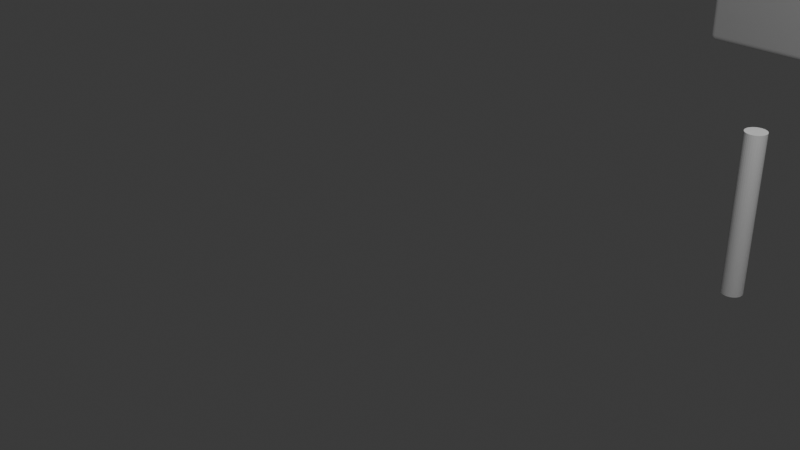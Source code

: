 # Source: untitled6.blend  (saved by Blender 4.1.23; exported with 4.5.12 LTS)
import bpy
from mathutils import Matrix  # noqa: F401  (used for matrix-valued properties, if any)

bpy.ops.wm.read_factory_settings(use_empty=True)
scene = bpy.context.scene
scene.name = 'Scene'

# ---- collections
col_collection = bpy.data.collections.new('Collection'); scene.collection.children.link(col_collection)

# ---- world
world_world = bpy.data.worlds.new('World'); scene.world = world_world
world_world.use_nodes = True; world_world.node_tree.nodes.clear()
_N = world_world.node_tree.nodes; _L = world_world.node_tree.links
n0 = _N.new('ShaderNodeOutputWorld'); n0.name = 'World Output'; n0.location = (300, 300)
n1 = _N.new('ShaderNodeBackground'); n1.name = 'Background'; n1.location = (10, 300)
n1.inputs[0].default_value = (0.05088, 0.05088, 0.05088, 1.0)
_L.new(n1.outputs[0], n0.inputs[0])
n0.is_active_output = True
world_world.color = (0.05088, 0.05088, 0.05088)
world_world.use_sun_shadow = False
world_world.sun_shadow_jitter_overblur = 0.0

# ---- cameras
cam_camera = bpy.data.cameras.new('Camera')
cam_camera.clip_end = 100.0
cam_camera.ortho_scale = 7.314

# ---- lights
light_light = bpy.data.lights.new('Light', 'POINT')
light_light.transmission_factor = 0.0
light_light.energy = 1000.0
light_light.shadow_soft_size = 0.1
light_light.shadow_maximum_resolution = 0.006
light_light.use_absolute_resolution = True

# ---- meshes
me_cylinder = bpy.data.meshes.new('Cylinder')
me_cylinder.from_pydata([(0.0, 0.13, -1.0), (0.0, 0.13, 1.0), (0.02536, 0.1275, -1.0), (0.02536, 0.1275, 1.0), (0.04975, 0.1201, -1.0), (0.04975, 0.1201, 1.0), (0.07222, 0.1081, -1.0), (0.07222, 0.1081, 1.0), (0.09192, 0.09192, -1.0), (0.09192, 0.09192, 1.0), (0.1081, 0.07222, -1.0), (0.1081, 0.07222, 1.0), (0.1201, 0.04975, -1.0), (0.1201, 0.04975, 1.0), (0.1275, 0.02536, -1.0), (0.1275, 0.02536, 1.0), (0.13, 0.0, -1.0), (0.13, 0.0, 1.0), (0.1275, -0.02536, -1.0), (0.1275, -0.02536, 1.0), (0.1201, -0.04975, -1.0), (0.1201, -0.04975, 1.0), (0.1081, -0.07222, -1.0), (0.1081, -0.07222, 1.0), (0.09192, -0.09192, -1.0), (0.09192, -0.09192, 1.0), (0.07222, -0.1081, -1.0), (0.07222, -0.1081, 1.0), (0.04975, -0.1201, -1.0), (0.04975, -0.1201, 1.0), (0.02536, -0.1275, -1.0), (0.02536, -0.1275, 1.0), (0.0, -0.13, -1.0), (0.0, -0.13, 1.0), (-0.02536, -0.1275, -1.0), (-0.02536, -0.1275, 1.0), (-0.04975, -0.1201, -1.0), (-0.04975, -0.1201, 1.0), (-0.07222, -0.1081, -1.0), (-0.07222, -0.1081, 1.0), (-0.09192, -0.09192, -1.0), (-0.09192, -0.09192, 1.0), (-0.1081, -0.07222, -1.0), (-0.1081, -0.07222, 1.0), (-0.1201, -0.04975, -1.0), (-0.1201, -0.04975, 1.0), (-0.1275, -0.02536, -1.0), (-0.1275, -0.02536, 1.0), (-0.13, 0.0, -1.0), (-0.13, 0.0, 1.0), (-0.1275, 0.02536, -1.0), (-0.1275, 0.02536, 1.0), (-0.1201, 0.04975, -1.0), (-0.1201, 0.04975, 1.0), (-0.1081, 0.07222, -1.0), (-0.1081, 0.07222, 1.0), (-0.09192, 0.09192, -1.0), (-0.09192, 0.09192, 1.0), (-0.07222, 0.1081, -1.0), (-0.07222, 0.1081, 1.0), (-0.04975, 0.1201, -1.0), (-0.04975, 0.1201, 1.0), (-0.02536, 0.1275, -1.0), (-0.02536, 0.1275, 1.0), (0.0, 0.13, -0.8339), (0.02536, 0.1275, -0.8339), (0.04975, 0.1201, -0.8339), (0.07222, 0.1081, -0.8339), (0.09192, 0.09192, -0.8339), (0.1081, 0.07222, -0.8339), (0.1201, 0.04975, -0.8339), (0.1275, 0.02536, -0.8339), (0.13, 0.0, -0.8339), (0.1275, -0.02536, -0.8339), (0.1201, -0.04975, -0.8339), (0.1081, -0.07222, -0.8339), (0.09192, -0.09192, -0.8339), (0.07222, -0.1081, -0.8339), (0.04975, -0.1201, -0.8339), (0.02536, -0.1275, -0.8339), (0.0, -0.13, -0.8339), (-0.02536, -0.1275, -0.8339), (-0.04975, -0.1201, -0.8339), (-0.07222, -0.1081, -0.8339), (-0.09192, -0.09192, -0.8339), (-0.1081, -0.07222, -0.8339), (-0.1201, -0.04975, -0.8339), (-0.1275, -0.02536, -0.8339), (-0.13, 0.0, -0.8339), (-0.1275, 0.02536, -0.8339), (-0.1201, 0.04975, -0.8339), (-0.1081, 0.07222, -0.8339), (-0.09192, 0.09192, -0.8339), (-0.07222, 0.1081, -0.8339), (-0.04975, 0.1201, -0.8339), (-0.02536, 0.1275, -0.8339), (0.0, 0.13, 0.7574), (0.02536, 0.1275, 0.7574), (0.04975, 0.1201, 0.7574), (0.07222, 0.1081, 0.7574), (0.09192, 0.09192, 0.7574), (0.1081, 0.07222, 0.7574), (0.1201, 0.04975, 0.7574), (0.1275, 0.02536, 0.7574), (0.13, 0.0, 0.7574), (0.1275, -0.02536, 0.7574), (0.1201, -0.04975, 0.7574), (0.1081, -0.07222, 0.7574), (0.09192, -0.09192, 0.7574), (0.07222, -0.1081, 0.7574), (0.04975, -0.1201, 0.7574), (0.02536, -0.1275, 0.7574), (0.0, -0.13, 0.7574), (-0.02536, -0.1275, 0.7574), (-0.04975, -0.1201, 0.7574), (-0.07222, -0.1081, 0.7574), (-0.09192, -0.09192, 0.7574), (-0.1081, -0.07222, 0.7574), (-0.1201, -0.04975, 0.7574), (-0.1275, -0.02536, 0.7574), (-0.13, 0.0, 0.7574), (-0.1275, 0.02536, 0.7574), (-0.1201, 0.04975, 0.7574), (-0.1081, 0.07222, 0.7574), (-0.09192, 0.09192, 0.7574), (-0.07222, 0.1081, 0.7574), (-0.04975, 0.1201, 0.7574), (-0.02536, 0.1275, 0.7574)], [], [(96, 1, 3, 97), (97, 3, 5, 98), (98, 5, 7, 99), (99, 7, 9, 100), (100, 9, 11, 101), (101, 11, 13, 102), (102, 13, 15, 103), (103, 15, 17, 104), (104, 17, 19, 105), (105, 19, 21, 106), (106, 21, 23, 107), (107, 23, 25, 108), (108, 25, 27, 109), (109, 27, 29, 110), (110, 29, 31, 111), (111, 31, 33, 112), (112, 33, 35, 113), (113, 35, 37, 114), (114, 37, 39, 115), (115, 39, 41, 116), (116, 41, 43, 117), (117, 43, 45, 118), (118, 45, 47, 119), (119, 47, 49, 120), (120, 49, 51, 121), (121, 51, 53, 122), (122, 53, 55, 123), (123, 55, 57, 124), (124, 57, 59, 125), (125, 59, 61, 126), (3, 1, 63, 61, 59, 57, 55, 53, 51, 49, 47, 45, 43, 41, 39, 37, 35, 33, 31, 29, 27, 25, 23, 21, 19, 17, 15, 13, 11, 9, 7, 5), (126, 61, 63, 127), (127, 63, 1, 96), (0, 2, 4, 6, 8, 10, 12, 14, 16, 18, 20, 22, 24, 26, 28, 30, 32, 34, 36, 38, 40, 42, 44, 46, 48, 50, 52, 54, 56, 58, 60, 62), (62, 95, 64, 0), (60, 94, 95, 62), (58, 93, 94, 60), (56, 92, 93, 58), (54, 91, 92, 56), (52, 90, 91, 54), (50, 89, 90, 52), (48, 88, 89, 50), (46, 87, 88, 48), (44, 86, 87, 46), (42, 85, 86, 44), (40, 84, 85, 42), (38, 83, 84, 40), (36, 82, 83, 38), (34, 81, 82, 36), (32, 80, 81, 34), (30, 79, 80, 32), (28, 78, 79, 30), (26, 77, 78, 28), (24, 76, 77, 26), (22, 75, 76, 24), (20, 74, 75, 22), (18, 73, 74, 20), (16, 72, 73, 18), (14, 71, 72, 16), (12, 70, 71, 14), (10, 69, 70, 12), (8, 68, 69, 10), (6, 67, 68, 8), (4, 66, 67, 6), (2, 65, 66, 4), (0, 64, 65, 2), (95, 127, 96, 64), (94, 126, 127, 95), (93, 125, 126, 94), (92, 124, 125, 93), (91, 123, 124, 92), (90, 122, 123, 91), (89, 121, 122, 90), (88, 120, 121, 89), (87, 119, 120, 88), (86, 118, 119, 87), (85, 117, 118, 86), (84, 116, 117, 85), (83, 115, 116, 84), (82, 114, 115, 83), (81, 113, 114, 82), (80, 112, 113, 81), (79, 111, 112, 80), (78, 110, 111, 79), (77, 109, 110, 78), (76, 108, 109, 77), (75, 107, 108, 76), (74, 106, 107, 75), (73, 105, 106, 74), (72, 104, 105, 73), (71, 103, 104, 72), (70, 102, 103, 71), (69, 101, 102, 70), (68, 100, 101, 69), (67, 99, 100, 68), (66, 98, 99, 67), (65, 97, 98, 66), (64, 96, 97, 65)])
_uv = me_cylinder.uv_layers.new(name='UVMap')
_uv.uv.foreach_set('vector', [1.0, 0.9393, 1.0, 1.0, 0.9688, 1.0, 0.9688, 0.9393, 0.9688, 0.9393, 0.9688, 1.0, 0.9375, 1.0, 0.9375, 0.9393, 0.9375, 0.9393, 0.9375, 1.0, 0.9062, 1.0, 0.9063, 0.9393, 0.9063, 0.9393, 0.9062, 1.0, 0.875, 1.0, 0.875, 0.9393, 0.875, 0.9393, 0.875, 1.0, 0.8438, 1.0, 0.8438, 0.9393, 0.8438, 0.9393, 0.8438, 1.0, 0.8125, 1.0, 0.8125, 0.9393, 0.8125, 0.9393, 0.8125, 1.0, 0.7812, 1.0, 0.7812, 0.9393, 0.7812, 0.9393, 0.7812, 1.0, 0.75, 1.0, 0.75, 0.9393, 0.75, 0.9393, 0.75, 1.0, 0.7188, 1.0, 0.7188, 0.9393, 0.7188, 0.9393, 0.7188, 1.0, 0.6875, 1.0, 0.6875, 0.9393, 0.6875, 0.9393, 0.6875, 1.0, 0.6562, 1.0, 0.6562, 0.9393, 0.6562, 0.9393, 0.6562, 1.0, 0.625, 1.0, 0.625, 0.9393, 0.625, 0.9393, 0.625, 1.0, 0.5938, 1.0, 0.5938, 0.9393, 0.5938, 0.9393, 0.5938, 1.0, 0.5625, 1.0, 0.5625, 0.9393, 0.5625, 0.9393, 0.5625, 1.0, 0.5312, 1.0, 0.5312, 0.9393, 0.5312, 0.9393, 0.5312, 1.0, 0.5, 1.0, 0.5, 0.9393, 0.5, 0.9393, 0.5, 1.0, 0.4688, 1.0, 0.4688, 0.9393, 0.4688, 0.9393, 0.4688, 1.0, 0.4375, 1.0, 0.4375, 0.9393, 0.4375, 0.9393, 0.4375, 1.0, 0.4062, 1.0, 0.4063, 0.9393, 0.4063, 0.9393, 0.4062, 1.0, 0.375, 1.0, 0.375, 0.9393, 0.375, 0.9393, 0.375, 1.0, 0.3438, 1.0, 0.3438, 0.9393, 0.3438, 0.9393, 0.3438, 1.0, 0.3125, 1.0, 0.3125, 0.9393, 0.3125, 0.9393, 0.3125, 1.0, 0.2812, 1.0, 0.2812, 0.9393, 0.2812, 0.9393, 0.2812, 1.0, 0.25, 1.0, 0.25, 0.9393, 0.25, 0.9393, 0.25, 1.0, 0.2188, 1.0, 0.2188, 0.9393, 0.2188, 0.9393, 0.2188, 1.0, 0.1875, 1.0, 0.1875, 0.9393, 0.1875, 0.9393, 0.1875, 1.0, 0.1562, 1.0, 0.1562, 0.9393, 0.1562, 0.9393, 0.1562, 1.0, 0.125, 1.0, 0.125, 0.9393, 0.125, 0.9393, 0.125, 1.0, 0.09375, 1.0, 0.09375, 0.9393, 0.09375, 0.9393, 0.09375, 1.0, 0.0625, 1.0, 0.0625, 0.9393, 0.2968, 0.4854, 0.25, 0.49, 0.2032, 0.4854, 0.1582, 0.4717, 0.1167, 0.4496, 0.08029, 0.4197, 0.05045, 0.3833, 0.02827, 0.3418, 0.01461, 0.2968, 0.01, 0.25, 0.01461, 0.2032, 0.02827, 0.1582, 0.05045, 0.1167, 0.08029, 0.08029, 0.1167, 0.05045, 0.1582, 0.02827, 0.2032, 0.01461, 0.25, 0.01, 0.2968, 0.01461, 0.3418, 0.02827, 0.3833, 0.05045, 0.4197, 0.08029, 0.4496, 0.1167, 0.4717, 0.1582, 0.4854, 0.2032, 0.49, 0.25, 0.4854, 0.2968, 0.4717, 0.3418, 0.4496, 0.3833, 0.4197, 0.4197, 0.3833, 0.4496, 0.3418, 0.4717, 0.0625, 0.9393, 0.0625, 1.0, 0.03125, 1.0, 0.03125, 0.9393, 0.03125, 0.9393, 0.03125, 1.0, 0.0, 1.0, 0.0, 0.9393, 0.75, 0.49, 0.7968, 0.4854, 0.8418, 0.4717, 0.8833, 0.4496, 0.9197, 0.4197, 0.9496, 0.3833, 0.9717, 0.3418, 0.9854, 0.2968, 0.99, 0.25, 0.9854, 0.2032, 0.9717, 0.1582, 0.9496, 0.1167, 0.9197, 0.08029, 0.8833, 0.05045, 0.8418, 0.02827, 0.7968, 0.01461, 0.75, 0.01, 0.7032, 0.01461, 0.6582, 0.02827, 0.6167, 0.05045, 0.5803, 0.08029, 0.5504, 0.1167, 0.5283, 0.1582, 0.5146, 0.2032, 0.51, 0.25, 0.5146, 0.2968, 0.5283, 0.3418, 0.5504, 0.3833, 0.5803, 0.4197, 0.6167, 0.4496, 0.6582, 0.4717, 0.7032, 0.4854, 0.03125, 0.5, 0.03125, 0.5415, 0.0, 0.5415, 0.0, 0.5, 0.0625, 0.5, 0.0625, 0.5415, 0.03125, 0.5415, 0.03125, 0.5, 0.09375, 0.5, 0.09375, 0.5415, 0.0625, 0.5415, 0.0625, 0.5, 0.125, 0.5, 0.125, 0.5415, 0.09375, 0.5415, 0.09375, 0.5, 0.1562, 0.5, 0.1562, 0.5415, 0.125, 0.5415, 0.125, 0.5, 0.1875, 0.5, 0.1875, 0.5415, 0.1562, 0.5415, 0.1562, 0.5, 0.2188, 0.5, 0.2188, 0.5415, 0.1875, 0.5415, 0.1875, 0.5, 0.25, 0.5, 0.25, 0.5415, 0.2188, 0.5415, 0.2188, 0.5, 0.2812, 0.5, 0.2812, 0.5415, 0.25, 0.5415, 0.25, 0.5, 0.3125, 0.5, 0.3125, 0.5415, 0.2812, 0.5415, 0.2812, 0.5, 0.3438, 0.5, 0.3438, 0.5415, 0.3125, 0.5415, 0.3125, 0.5, 0.375, 0.5, 0.375, 0.5415, 0.3438, 0.5415, 0.3438, 0.5, 0.4062, 0.5, 0.4062, 0.5415, 0.375, 0.5415, 0.375, 0.5, 0.4375, 0.5, 0.4375, 0.5415, 0.4062, 0.5415, 0.4062, 0.5, 0.4688, 0.5, 0.4688, 0.5415, 0.4375, 0.5415, 0.4375, 0.5, 0.5, 0.5, 0.5, 0.5415, 0.4688, 0.5415, 0.4688, 0.5, 0.5312, 0.5, 0.5312, 0.5415, 0.5, 0.5415, 0.5, 0.5, 0.5625, 0.5, 0.5625, 0.5415, 0.5312, 0.5415, 0.5312, 0.5, 0.5938, 0.5, 0.5938, 0.5415, 0.5625, 0.5415, 0.5625, 0.5, 0.625, 0.5, 0.625, 0.5415, 0.5938, 0.5415, 0.5938, 0.5, 0.6562, 0.5, 0.6562, 0.5415, 0.625, 0.5415, 0.625, 0.5, 0.6875, 0.5, 0.6875, 0.5415, 0.6562, 0.5415, 0.6562, 0.5, 0.7188, 0.5, 0.7188, 0.5415, 0.6875, 0.5415, 0.6875, 0.5, 0.75, 0.5, 0.75, 0.5415, 0.7188, 0.5415, 0.7188, 0.5, 0.7812, 0.5, 0.7812, 0.5415, 0.75, 0.5415, 0.75, 0.5, 0.8125, 0.5, 0.8125, 0.5415, 0.7812, 0.5415, 0.7812, 0.5, 0.8438, 0.5, 0.8438, 0.5415, 0.8125, 0.5415, 0.8125, 0.5, 0.875, 0.5, 0.875, 0.5415, 0.8438, 0.5415, 0.8438, 0.5, 0.9062, 0.5, 0.9062, 0.5415, 0.875, 0.5415, 0.875, 0.5, 0.9375, 0.5, 0.9375, 0.5415, 0.9062, 0.5415, 0.9062, 0.5, 0.9688, 0.5, 0.9688, 0.5415, 0.9375, 0.5415, 0.9375, 0.5, 1.0, 0.5, 1.0, 0.5415, 0.9688, 0.5415, 0.9688, 0.5, 0.03125, 0.5415, 0.03125, 0.9393, 0.0, 0.9393, 0.0, 0.5415, 0.0625, 0.5415, 0.0625, 0.9393, 0.03125, 0.9393, 0.03125, 0.5415, 0.09375, 0.5415, 0.09375, 0.9393, 0.0625, 0.9393, 0.0625, 0.5415, 0.125, 0.5415, 0.125, 0.9393, 0.09375, 0.9393, 0.09375, 0.5415, 0.1562, 0.5415, 0.1562, 0.9393, 0.125, 0.9393, 0.125, 0.5415, 0.1875, 0.5415, 0.1875, 0.9393, 0.1562, 0.9393, 0.1562, 0.5415, 0.2188, 0.5415, 0.2188, 0.9393, 0.1875, 0.9393, 0.1875, 0.5415, 0.25, 0.5415, 0.25, 0.9393, 0.2188, 0.9393, 0.2188, 0.5415, 0.2812, 0.5415, 0.2812, 0.9393, 0.25, 0.9393, 0.25, 0.5415, 0.3125, 0.5415, 0.3125, 0.9393, 0.2812, 0.9393, 0.2812, 0.5415, 0.3438, 0.5415, 0.3438, 0.9393, 0.3125, 0.9393, 0.3125, 0.5415, 0.375, 0.5415, 0.375, 0.9393, 0.3438, 0.9393, 0.3438, 0.5415, 0.4062, 0.5415, 0.4063, 0.9393, 0.375, 0.9393, 0.375, 0.5415, 0.4375, 0.5415, 0.4375, 0.9393, 0.4063, 0.9393, 0.4062, 0.5415, 0.4688, 0.5415, 0.4688, 0.9393, 0.4375, 0.9393, 0.4375, 0.5415, 0.5, 0.5415, 0.5, 0.9393, 0.4688, 0.9393, 0.4688, 0.5415, 0.5312, 0.5415, 0.5312, 0.9393, 0.5, 0.9393, 0.5, 0.5415, 0.5625, 0.5415, 0.5625, 0.9393, 0.5312, 0.9393, 0.5312, 0.5415, 0.5938, 0.5415, 0.5938, 0.9393, 0.5625, 0.9393, 0.5625, 0.5415, 0.625, 0.5415, 0.625, 0.9393, 0.5938, 0.9393, 0.5938, 0.5415, 0.6562, 0.5415, 0.6562, 0.9393, 0.625, 0.9393, 0.625, 0.5415, 0.6875, 0.5415, 0.6875, 0.9393, 0.6562, 0.9393, 0.6562, 0.5415, 0.7188, 0.5415, 0.7188, 0.9393, 0.6875, 0.9393, 0.6875, 0.5415, 0.75, 0.5415, 0.75, 0.9393, 0.7188, 0.9393, 0.7188, 0.5415, 0.7812, 0.5415, 0.7812, 0.9393, 0.75, 0.9393, 0.75, 0.5415, 0.8125, 0.5415, 0.8125, 0.9393, 0.7812, 0.9393, 0.7812, 0.5415, 0.8438, 0.5415, 0.8438, 0.9393, 0.8125, 0.9393, 0.8125, 0.5415, 0.875, 0.5415, 0.875, 0.9393, 0.8438, 0.9393, 0.8438, 0.5415, 0.9062, 0.5415, 0.9063, 0.9393, 0.875, 0.9393, 0.875, 0.5415, 0.9375, 0.5415, 0.9375, 0.9393, 0.9063, 0.9393, 0.9062, 0.5415, 0.9688, 0.5415, 0.9688, 0.9393, 0.9375, 0.9393, 0.9375, 0.5415, 1.0, 0.5415, 1.0, 0.9393, 0.9688, 0.9393, 0.9688, 0.5415])
me_cylinder.update()
me_cube_001 = bpy.data.meshes.new('Cube.001')
me_cube_001.from_pydata([(-1.0, -1.0, -1.0), (-1.0, -1.0, 1.0), (-1.0, 1.0, -1.0), (-1.0, 1.0, 1.0), (1.0, -1.0, -1.0), (1.0, -1.0, 1.0), (1.0, 1.0, -1.0), (1.0, 1.0, 1.0), (-1.0, -1.0, -0.7824), (-1.0, 1.0, -0.7824), (1.0, 1.0, -0.7824), (1.0, -1.0, -0.7824), (-1.0, -1.0, 0.8128), (-1.0, 1.0, 0.8128), (1.0, 1.0, 0.8128), (1.0, -1.0, 0.8128)], [], [(12, 1, 3, 13), (13, 3, 7, 14), (14, 7, 5, 15), (15, 5, 1, 12), (2, 6, 4, 0), (4, 11, 8, 0), (6, 10, 11, 4), (2, 9, 10, 6), (0, 8, 9, 2), (11, 15, 12, 8), (10, 14, 15, 11), (9, 13, 14, 10), (8, 12, 13, 9)])
_uv = me_cube_001.uv_layers.new(name='UVMap')
_uv.uv.foreach_set('vector', [0.6016, 0.0, 0.625, 0.0, 0.625, 0.25, 0.6016, 0.25, 0.6016, 0.25, 0.625, 0.25, 0.625, 0.5, 0.6016, 0.5, 0.6016, 0.5, 0.625, 0.5, 0.625, 0.75, 0.6016, 0.75, 0.6016, 0.75, 0.625, 0.75, 0.625, 1.0, 0.6016, 1.0, 0.125, 0.5, 0.375, 0.5, 0.375, 0.75, 0.125, 0.75, 0.375, 0.75, 0.4022, 0.75, 0.4022, 1.0, 0.375, 1.0, 0.375, 0.5, 0.4022, 0.5, 0.4022, 0.75, 0.375, 0.75, 0.375, 0.25, 0.4022, 0.25, 0.4022, 0.5, 0.375, 0.5, 0.375, 0.0, 0.4022, 0.0, 0.4022, 0.25, 0.375, 0.25, 0.4022, 0.75, 0.6016, 0.75, 0.6016, 1.0, 0.4022, 1.0, 0.4022, 0.5, 0.6016, 0.5, 0.6016, 0.75, 0.4022, 0.75, 0.4022, 0.25, 0.6016, 0.25, 0.6016, 0.5, 0.4022, 0.5, 0.4022, 0.0, 0.6016, 0.0, 0.6016, 0.25, 0.4022, 0.25])
me_cube_001.update()
me_plane = bpy.data.meshes.new('Plane')
me_plane.from_pydata([(-1.045, 1.448, 1.123), (0.9546, 1.448, 0.7189), (-1.045, 3.448, 1.853), (0.9546, 3.448, 0.7189), (-1.045, 2.02, 1.515), (0.9546, 2.02, 0.7189), (0.9546, 2.894, 0.7189), (-1.045, 2.894, 1.643), (-0.6658, 1.448, 0.7189), (-0.6658, 3.448, 1.645), (-0.6658, 2.02, 0.7189), (-0.6658, 2.894, 0.7189), (0.6148, 1.448, 1.374), (0.6148, 3.448, 1.939), (0.6148, 2.02, 1.374), (0.6148, 2.894, 1.614)], [], [(15, 6, 3, 13), (12, 1, 5, 14), (14, 5, 6, 15), (4, 10, 11, 7), (0, 8, 10, 4), (7, 11, 9, 2), (10, 14, 15, 11), (8, 12, 14, 10), (11, 15, 13, 9)])
_uv = me_plane.uv_layers.new(name='UVMap')
_uv.uv.foreach_set('vector', [0.8301, 0.7234, 1.0, 0.7234, 1.0, 1.0, 0.8301, 1.0, 0.8301, 0.0, 1.0, 0.0, 1.0, 0.2863, 0.8301, 0.2863, 0.8301, 0.2863, 1.0, 0.2863, 1.0, 0.7234, 0.8301, 0.7234, 0.0, 0.2863, 0.1898, 0.2863, 0.1898, 0.7234, 0.0, 0.7234, 0.0, 0.0, 0.1898, 0.0, 0.1898, 0.2863, 0.0, 0.2863, 0.0, 0.7234, 0.1898, 0.7234, 0.1898, 1.0, 0.0, 1.0, 0.1898, 0.2863, 0.8301, 0.2863, 0.8301, 0.7234, 0.1898, 0.7234, 0.1898, 0.0, 0.8301, 0.0, 0.8301, 0.2863, 0.1898, 0.2863, 0.1898, 0.7234, 0.8301, 0.7234, 0.8301, 1.0, 0.1898, 1.0])
me_plane.update()
me_cube_002 = bpy.data.meshes.new('Cube.002')
me_cube_002.from_pydata([(-1.0, -0.2063, -1.0), (-1.0, -0.2063, 1.0), (-1.0, 1.794, -1.0), (-1.0, 1.794, 1.0), (1.0, -0.2063, -1.0), (1.0, -0.2063, 1.0), (1.0, 1.794, -1.0), (1.0, 1.794, 1.0)], [], [(0, 1, 3, 2), (2, 3, 7, 6), (6, 7, 5, 4), (4, 5, 1, 0), (2, 6, 4, 0)])
_uv = me_cube_002.uv_layers.new(name='UVMap')
_uv.uv.foreach_set('vector', [0.375, 0.0, 0.625, 0.0, 0.625, 0.25, 0.375, 0.25, 0.375, 0.25, 0.625, 0.25, 0.625, 0.5, 0.375, 0.5, 0.375, 0.5, 0.625, 0.5, 0.625, 0.75, 0.375, 0.75, 0.375, 0.75, 0.625, 0.75, 0.625, 1.0, 0.375, 1.0, 0.125, 0.5, 0.375, 0.5, 0.375, 0.75, 0.125, 0.75])
me_cube_002.update()
me_cylinder_001 = bpy.data.meshes.new('Cylinder.001')
me_cylinder_001.from_pydata([(0.0, 0.58, -3.35), (0.0, 0.58, 3.35), (0.1132, 0.5689, -3.35), (0.1132, 0.5689, 3.35), (0.222, 0.5359, -3.35), (0.222, 0.5359, 3.35), (0.3222, 0.4823, -3.35), (0.3222, 0.4823, 3.35), (0.4101, 0.4101, -3.35), (0.4101, 0.4101, 3.35), (0.4823, 0.3222, -3.35), (0.4823, 0.3222, 3.35), (0.5359, 0.222, -3.35), (0.5359, 0.222, 3.35), (0.5689, 0.1132, -3.35), (0.5689, 0.1132, 3.35), (0.58, 0.0, -3.35), (0.58, 0.0, 3.35), (0.5689, -0.1132, -3.35), (0.5689, -0.1132, 3.35), (0.5359, -0.222, -3.35), (0.5359, -0.222, 3.35), (0.4823, -0.3222, -3.35), (0.4823, -0.3222, 3.35), (0.4101, -0.4101, -3.35), (0.4101, -0.4101, 3.35), (0.3222, -0.4823, -3.35), (0.3222, -0.4823, 3.35), (0.222, -0.5359, -3.35), (0.222, -0.5359, 3.35), (0.1132, -0.5689, -3.35), (0.1132, -0.5689, 3.35), (0.0, -0.58, -3.35), (0.0, -0.58, 3.35), (-0.1132, -0.5689, -3.35), (-0.1132, -0.5689, 3.35), (-0.222, -0.5359, -3.35), (-0.222, -0.5359, 3.35), (-0.3222, -0.4823, -3.35), (-0.3222, -0.4823, 3.35), (-0.4101, -0.4101, -3.35), (-0.4101, -0.4101, 3.35), (-0.4823, -0.3222, -3.35), (-0.4823, -0.3222, 3.35), (-0.5359, -0.222, -3.35), (-0.5359, -0.222, 3.35), (-0.5689, -0.1132, -3.35), (-0.5689, -0.1132, 3.35), (-0.58, 0.0, -3.35), (-0.58, 0.0, 3.35), (-0.5689, 0.1132, -3.35), (-0.5689, 0.1132, 3.35), (-0.5359, 0.222, -3.35), (-0.5359, 0.222, 3.35), (-0.4823, 0.3222, -3.35), (-0.4823, 0.3222, 3.35), (-0.4101, 0.4101, -3.35), (-0.4101, 0.4101, 3.35), (-0.3222, 0.4823, -3.35), (-0.3222, 0.4823, 3.35), (-0.222, 0.5359, -3.35), (-0.222, 0.5359, 3.35), (-0.1132, 0.5689, -3.35), (-0.1132, 0.5689, 3.35)], [], [(0, 1, 3, 2), (2, 3, 5, 4), (4, 5, 7, 6), (6, 7, 9, 8), (8, 9, 11, 10), (10, 11, 13, 12), (12, 13, 15, 14), (14, 15, 17, 16), (16, 17, 19, 18), (18, 19, 21, 20), (20, 21, 23, 22), (22, 23, 25, 24), (24, 25, 27, 26), (26, 27, 29, 28), (28, 29, 31, 30), (30, 31, 33, 32), (32, 33, 35, 34), (34, 35, 37, 36), (36, 37, 39, 38), (38, 39, 41, 40), (40, 41, 43, 42), (42, 43, 45, 44), (44, 45, 47, 46), (46, 47, 49, 48), (48, 49, 51, 50), (50, 51, 53, 52), (52, 53, 55, 54), (54, 55, 57, 56), (56, 57, 59, 58), (58, 59, 61, 60), (3, 1, 63, 61, 59, 57, 55, 53, 51, 49, 47, 45, 43, 41, 39, 37, 35, 33, 31, 29, 27, 25, 23, 21, 19, 17, 15, 13, 11, 9, 7, 5), (60, 61, 63, 62), (62, 63, 1, 0), (0, 2, 4, 6, 8, 10, 12, 14, 16, 18, 20, 22, 24, 26, 28, 30, 32, 34, 36, 38, 40, 42, 44, 46, 48, 50, 52, 54, 56, 58, 60, 62)])
_uv = me_cylinder_001.uv_layers.new(name='UVMap')
_uv.uv.foreach_set('vector', [1.0, 0.5, 1.0, 1.0, 0.9688, 1.0, 0.9688, 0.5, 0.9688, 0.5, 0.9688, 1.0, 0.9375, 1.0, 0.9375, 0.5, 0.9375, 0.5, 0.9375, 1.0, 0.9062, 1.0, 0.9062, 0.5, 0.9062, 0.5, 0.9062, 1.0, 0.875, 1.0, 0.875, 0.5, 0.875, 0.5, 0.875, 1.0, 0.8438, 1.0, 0.8438, 0.5, 0.8438, 0.5, 0.8438, 1.0, 0.8125, 1.0, 0.8125, 0.5, 0.8125, 0.5, 0.8125, 1.0, 0.7812, 1.0, 0.7812, 0.5, 0.7812, 0.5, 0.7812, 1.0, 0.75, 1.0, 0.75, 0.5, 0.75, 0.5, 0.75, 1.0, 0.7188, 1.0, 0.7188, 0.5, 0.7188, 0.5, 0.7188, 1.0, 0.6875, 1.0, 0.6875, 0.5, 0.6875, 0.5, 0.6875, 1.0, 0.6562, 1.0, 0.6562, 0.5, 0.6562, 0.5, 0.6562, 1.0, 0.625, 1.0, 0.625, 0.5, 0.625, 0.5, 0.625, 1.0, 0.5938, 1.0, 0.5938, 0.5, 0.5938, 0.5, 0.5938, 1.0, 0.5625, 1.0, 0.5625, 0.5, 0.5625, 0.5, 0.5625, 1.0, 0.5312, 1.0, 0.5312, 0.5, 0.5312, 0.5, 0.5312, 1.0, 0.5, 1.0, 0.5, 0.5, 0.5, 0.5, 0.5, 1.0, 0.4688, 1.0, 0.4688, 0.5, 0.4688, 0.5, 0.4688, 1.0, 0.4375, 1.0, 0.4375, 0.5, 0.4375, 0.5, 0.4375, 1.0, 0.4062, 1.0, 0.4062, 0.5, 0.4062, 0.5, 0.4062, 1.0, 0.375, 1.0, 0.375, 0.5, 0.375, 0.5, 0.375, 1.0, 0.3438, 1.0, 0.3438, 0.5, 0.3438, 0.5, 0.3438, 1.0, 0.3125, 1.0, 0.3125, 0.5, 0.3125, 0.5, 0.3125, 1.0, 0.2812, 1.0, 0.2812, 0.5, 0.2812, 0.5, 0.2812, 1.0, 0.25, 1.0, 0.25, 0.5, 0.25, 0.5, 0.25, 1.0, 0.2188, 1.0, 0.2188, 0.5, 0.2188, 0.5, 0.2188, 1.0, 0.1875, 1.0, 0.1875, 0.5, 0.1875, 0.5, 0.1875, 1.0, 0.1562, 1.0, 0.1562, 0.5, 0.1562, 0.5, 0.1562, 1.0, 0.125, 1.0, 0.125, 0.5, 0.125, 0.5, 0.125, 1.0, 0.09375, 1.0, 0.09375, 0.5, 0.09375, 0.5, 0.09375, 1.0, 0.0625, 1.0, 0.0625, 0.5, 0.2968, 0.4854, 0.25, 0.49, 0.2032, 0.4854, 0.1582, 0.4717, 0.1167, 0.4496, 0.08029, 0.4197, 0.05045, 0.3833, 0.02827, 0.3418, 0.01461, 0.2968, 0.01, 0.25, 0.01461, 0.2032, 0.02827, 0.1582, 0.05045, 0.1167, 0.08029, 0.08029, 0.1167, 0.05045, 0.1582, 0.02827, 0.2032, 0.01461, 0.25, 0.01, 0.2968, 0.01461, 0.3418, 0.02827, 0.3833, 0.05045, 0.4197, 0.08029, 0.4496, 0.1167, 0.4717, 0.1582, 0.4854, 0.2032, 0.49, 0.25, 0.4854, 0.2968, 0.4717, 0.3418, 0.4496, 0.3833, 0.4197, 0.4197, 0.3833, 0.4496, 0.3418, 0.4717, 0.0625, 0.5, 0.0625, 1.0, 0.03125, 1.0, 0.03125, 0.5, 0.03125, 0.5, 0.03125, 1.0, 0.0, 1.0, 0.0, 0.5, 0.75, 0.49, 0.7968, 0.4854, 0.8418, 0.4717, 0.8833, 0.4496, 0.9197, 0.4197, 0.9496, 0.3833, 0.9717, 0.3418, 0.9854, 0.2968, 0.99, 0.25, 0.9854, 0.2032, 0.9717, 0.1582, 0.9496, 0.1167, 0.9197, 0.08029, 0.8833, 0.05045, 0.8418, 0.02827, 0.7968, 0.01461, 0.75, 0.01, 0.7032, 0.01461, 0.6582, 0.02827, 0.6167, 0.05045, 0.5803, 0.08029, 0.5504, 0.1167, 0.5283, 0.1582, 0.5146, 0.2032, 0.51, 0.25, 0.5146, 0.2968, 0.5283, 0.3418, 0.5504, 0.3833, 0.5803, 0.4197, 0.6167, 0.4496, 0.6582, 0.4717, 0.7032, 0.4854])
me_cylinder_001.update()
me_cylinder_002 = bpy.data.meshes.new('Cylinder.002')
me_cylinder_002.from_pydata([(0.0, 0.58, -3.35), (0.0, 0.58, 3.35), (0.1132, 0.5689, -3.35), (0.1132, 0.5689, 3.35), (0.222, 0.5359, -3.35), (0.222, 0.5359, 3.35), (0.3222, 0.4823, -3.35), (0.3222, 0.4823, 3.35), (0.4101, 0.4101, -3.35), (0.4101, 0.4101, 3.35), (0.4823, 0.3222, -3.35), (0.4823, 0.3222, 3.35), (0.5359, 0.222, -3.35), (0.5359, 0.222, 3.35), (0.5689, 0.1132, -3.35), (0.5689, 0.1132, 3.35), (0.58, 0.0, -3.35), (0.58, 0.0, 3.35), (0.5689, -0.1132, -3.35), (0.5689, -0.1132, 3.35), (0.5359, -0.222, -3.35), (0.5359, -0.222, 3.35), (0.4823, -0.3222, -3.35), (0.4823, -0.3222, 3.35), (0.4101, -0.4101, -3.35), (0.4101, -0.4101, 3.35), (0.3222, -0.4823, -3.35), (0.3222, -0.4823, 3.35), (0.222, -0.5359, -3.35), (0.222, -0.5359, 3.35), (0.1132, -0.5689, -3.35), (0.1132, -0.5689, 3.35), (0.0, -0.58, -3.35), (0.0, -0.58, 3.35), (-0.1132, -0.5689, -3.35), (-0.1132, -0.5689, 3.35), (-0.222, -0.5359, -3.35), (-0.222, -0.5359, 3.35), (-0.3222, -0.4823, -3.35), (-0.3222, -0.4823, 3.35), (-0.4101, -0.4101, -3.35), (-0.4101, -0.4101, 3.35), (-0.4823, -0.3222, -3.35), (-0.4823, -0.3222, 3.35), (-0.5359, -0.222, -3.35), (-0.5359, -0.222, 3.35), (-0.5689, -0.1132, -3.35), (-0.5689, -0.1132, 3.35), (-0.58, 0.0, -3.35), (-0.58, 0.0, 3.35), (-0.5689, 0.1132, -3.35), (-0.5689, 0.1132, 3.35), (-0.5359, 0.222, -3.35), (-0.5359, 0.222, 3.35), (-0.4823, 0.3222, -3.35), (-0.4823, 0.3222, 3.35), (-0.4101, 0.4101, -3.35), (-0.4101, 0.4101, 3.35), (-0.3222, 0.4823, -3.35), (-0.3222, 0.4823, 3.35), (-0.222, 0.5359, -3.35), (-0.222, 0.5359, 3.35), (-0.1132, 0.5689, -3.35), (-0.1132, 0.5689, 3.35)], [], [(0, 1, 3, 2), (2, 3, 5, 4), (4, 5, 7, 6), (6, 7, 9, 8), (8, 9, 11, 10), (10, 11, 13, 12), (12, 13, 15, 14), (14, 15, 17, 16), (16, 17, 19, 18), (18, 19, 21, 20), (20, 21, 23, 22), (22, 23, 25, 24), (24, 25, 27, 26), (26, 27, 29, 28), (28, 29, 31, 30), (30, 31, 33, 32), (32, 33, 35, 34), (34, 35, 37, 36), (36, 37, 39, 38), (38, 39, 41, 40), (40, 41, 43, 42), (42, 43, 45, 44), (44, 45, 47, 46), (46, 47, 49, 48), (48, 49, 51, 50), (50, 51, 53, 52), (52, 53, 55, 54), (54, 55, 57, 56), (56, 57, 59, 58), (58, 59, 61, 60), (3, 1, 63, 61, 59, 57, 55, 53, 51, 49, 47, 45, 43, 41, 39, 37, 35, 33, 31, 29, 27, 25, 23, 21, 19, 17, 15, 13, 11, 9, 7, 5), (60, 61, 63, 62), (62, 63, 1, 0), (0, 2, 4, 6, 8, 10, 12, 14, 16, 18, 20, 22, 24, 26, 28, 30, 32, 34, 36, 38, 40, 42, 44, 46, 48, 50, 52, 54, 56, 58, 60, 62)])
_uv = me_cylinder_002.uv_layers.new(name='UVMap')
_uv.uv.foreach_set('vector', [1.0, 0.5, 1.0, 1.0, 0.9688, 1.0, 0.9688, 0.5, 0.9688, 0.5, 0.9688, 1.0, 0.9375, 1.0, 0.9375, 0.5, 0.9375, 0.5, 0.9375, 1.0, 0.9062, 1.0, 0.9062, 0.5, 0.9062, 0.5, 0.9062, 1.0, 0.875, 1.0, 0.875, 0.5, 0.875, 0.5, 0.875, 1.0, 0.8438, 1.0, 0.8438, 0.5, 0.8438, 0.5, 0.8438, 1.0, 0.8125, 1.0, 0.8125, 0.5, 0.8125, 0.5, 0.8125, 1.0, 0.7812, 1.0, 0.7812, 0.5, 0.7812, 0.5, 0.7812, 1.0, 0.75, 1.0, 0.75, 0.5, 0.75, 0.5, 0.75, 1.0, 0.7188, 1.0, 0.7188, 0.5, 0.7188, 0.5, 0.7188, 1.0, 0.6875, 1.0, 0.6875, 0.5, 0.6875, 0.5, 0.6875, 1.0, 0.6562, 1.0, 0.6562, 0.5, 0.6562, 0.5, 0.6562, 1.0, 0.625, 1.0, 0.625, 0.5, 0.625, 0.5, 0.625, 1.0, 0.5938, 1.0, 0.5938, 0.5, 0.5938, 0.5, 0.5938, 1.0, 0.5625, 1.0, 0.5625, 0.5, 0.5625, 0.5, 0.5625, 1.0, 0.5312, 1.0, 0.5312, 0.5, 0.5312, 0.5, 0.5312, 1.0, 0.5, 1.0, 0.5, 0.5, 0.5, 0.5, 0.5, 1.0, 0.4688, 1.0, 0.4688, 0.5, 0.4688, 0.5, 0.4688, 1.0, 0.4375, 1.0, 0.4375, 0.5, 0.4375, 0.5, 0.4375, 1.0, 0.4062, 1.0, 0.4062, 0.5, 0.4062, 0.5, 0.4062, 1.0, 0.375, 1.0, 0.375, 0.5, 0.375, 0.5, 0.375, 1.0, 0.3438, 1.0, 0.3438, 0.5, 0.3438, 0.5, 0.3438, 1.0, 0.3125, 1.0, 0.3125, 0.5, 0.3125, 0.5, 0.3125, 1.0, 0.2812, 1.0, 0.2812, 0.5, 0.2812, 0.5, 0.2812, 1.0, 0.25, 1.0, 0.25, 0.5, 0.25, 0.5, 0.25, 1.0, 0.2188, 1.0, 0.2188, 0.5, 0.2188, 0.5, 0.2188, 1.0, 0.1875, 1.0, 0.1875, 0.5, 0.1875, 0.5, 0.1875, 1.0, 0.1562, 1.0, 0.1562, 0.5, 0.1562, 0.5, 0.1562, 1.0, 0.125, 1.0, 0.125, 0.5, 0.125, 0.5, 0.125, 1.0, 0.09375, 1.0, 0.09375, 0.5, 0.09375, 0.5, 0.09375, 1.0, 0.0625, 1.0, 0.0625, 0.5, 0.2968, 0.4854, 0.25, 0.49, 0.2032, 0.4854, 0.1582, 0.4717, 0.1167, 0.4496, 0.08029, 0.4197, 0.05045, 0.3833, 0.02827, 0.3418, 0.01461, 0.2968, 0.01, 0.25, 0.01461, 0.2032, 0.02827, 0.1582, 0.05045, 0.1167, 0.08029, 0.08029, 0.1167, 0.05045, 0.1582, 0.02827, 0.2032, 0.01461, 0.25, 0.01, 0.2968, 0.01461, 0.3418, 0.02827, 0.3833, 0.05045, 0.4197, 0.08029, 0.4496, 0.1167, 0.4717, 0.1582, 0.4854, 0.2032, 0.49, 0.25, 0.4854, 0.2968, 0.4717, 0.3418, 0.4496, 0.3833, 0.4197, 0.4197, 0.3833, 0.4496, 0.3418, 0.4717, 0.0625, 0.5, 0.0625, 1.0, 0.03125, 1.0, 0.03125, 0.5, 0.03125, 0.5, 0.03125, 1.0, 0.0, 1.0, 0.0, 0.5, 0.75, 0.49, 0.7968, 0.4854, 0.8418, 0.4717, 0.8833, 0.4496, 0.9197, 0.4197, 0.9496, 0.3833, 0.9717, 0.3418, 0.9854, 0.2968, 0.99, 0.25, 0.9854, 0.2032, 0.9717, 0.1582, 0.9496, 0.1167, 0.9197, 0.08029, 0.8833, 0.05045, 0.8418, 0.02827, 0.7968, 0.01461, 0.75, 0.01, 0.7032, 0.01461, 0.6582, 0.02827, 0.6167, 0.05045, 0.5803, 0.08029, 0.5504, 0.1167, 0.5283, 0.1582, 0.5146, 0.2032, 0.51, 0.25, 0.5146, 0.2968, 0.5283, 0.3418, 0.5504, 0.3833, 0.5803, 0.4197, 0.6167, 0.4496, 0.6582, 0.4717, 0.7032, 0.4854])
me_cylinder_002.update()
me_cube_003 = bpy.data.meshes.new('Cube.003')
me_cube_003.from_pydata([(-1.0, -0.1373, -1.0), (-1.0, -0.1373, 1.0), (-1.0, 1.863, -1.0), (-1.0, 1.863, 1.0), (1.0, -0.1373, -1.0), (1.0, -0.1373, 1.0), (1.0, 1.863, -1.0), (1.0, 1.863, 1.0)], [], [(0, 1, 3, 2), (2, 3, 7, 6), (6, 7, 5, 4), (4, 5, 1, 0), (2, 6, 4, 0)])
_uv = me_cube_003.uv_layers.new(name='UVMap')
_uv.uv.foreach_set('vector', [0.375, 0.0, 0.625, 0.0, 0.625, 0.25, 0.375, 0.25, 0.375, 0.25, 0.625, 0.25, 0.625, 0.5, 0.375, 0.5, 0.375, 0.5, 0.625, 0.5, 0.625, 0.75, 0.375, 0.75, 0.375, 0.75, 0.625, 0.75, 0.625, 1.0, 0.375, 1.0, 0.125, 0.5, 0.375, 0.5, 0.375, 0.75, 0.125, 0.75])
me_cube_003.update()
me_cube_005 = bpy.data.meshes.new('Cube.005')
me_cube_005.from_pydata([(-1.2, -1.2, -1.2), (-1.2, -1.2, 1.2), (1.2, -1.2, -1.2), (1.2, -1.2, 1.2), (-1.2, 0.9231, -1.2), (-1.2, 0.9231, 1.2), (1.2, 0.9231, -1.2), (1.2, 0.9231, 1.2), (-1.2, 0.9231, -1.2), (0.006975, 1.2, -1.2), (-1.199, 0.9337, -1.2), (-1.196, 0.9443, -1.2), (-1.192, 0.9548, -1.2), (-1.186, 0.9653, -1.2), (-1.178, 0.9758, -1.2), (-1.168, 0.9862, -1.2), (-1.157, 0.9965, -1.2), (-1.144, 1.007, -1.2), (-1.129, 1.017, -1.2), (-1.112, 1.027, -1.2), (-1.094, 1.036, -1.2), (-1.075, 1.046, -1.2), (-1.053, 1.055, -1.2), (-1.031, 1.065, -1.2), (-1.006, 1.074, -1.2), (-0.9802, 1.082, -1.2), (-0.9529, 1.091, -1.2), (-0.9242, 1.099, -1.2), (-0.8941, 1.107, -1.2), (-0.8627, 1.115, -1.2), (-0.83, 1.123, -1.2), (-0.7961, 1.13, -1.2), (-0.761, 1.137, -1.2), (-0.7247, 1.143, -1.2), (-0.6874, 1.15, -1.2), (-0.6491, 1.156, -1.2), (-0.6098, 1.161, -1.2), (-0.5696, 1.166, -1.2), (-0.5286, 1.171, -1.2), (-0.4868, 1.176, -1.2), (-0.4442, 1.18, -1.2), (-0.401, 1.184, -1.2), (-0.3572, 1.187, -1.2), (-0.3129, 1.19, -1.2), (-0.268, 1.193, -1.2), (-0.2228, 1.195, -1.2), (-0.1773, 1.197, -1.2), (-0.1314, 1.198, -1.2), (-0.08542, 1.199, -1.2), (-0.03926, 1.2, -1.2), (0.006975, 1.2, 1.2), (-1.2, 0.9231, 1.2), (-0.03926, 1.2, 1.2), (-0.08542, 1.199, 1.2), (-0.1314, 1.198, 1.2), (-0.1773, 1.197, 1.2), (-0.2228, 1.195, 1.2), (-0.268, 1.193, 1.2), (-0.3129, 1.19, 1.2), (-0.3572, 1.187, 1.2), (-0.401, 1.184, 1.2), (-0.4442, 1.18, 1.2), (-0.4868, 1.176, 1.2), (-0.5286, 1.171, 1.2), (-0.5696, 1.166, 1.2), (-0.6098, 1.161, 1.2), (-0.6491, 1.156, 1.2), (-0.6874, 1.15, 1.2), (-0.7247, 1.143, 1.2), (-0.761, 1.137, 1.2), (-0.7961, 1.13, 1.2), (-0.83, 1.123, 1.2), (-0.8627, 1.115, 1.2), (-0.8941, 1.107, 1.2), (-0.9242, 1.099, 1.2), (-0.9529, 1.091, 1.2), (-0.9802, 1.082, 1.2), (-1.006, 1.074, 1.2), (-1.031, 1.065, 1.2), (-1.053, 1.055, 1.2), (-1.075, 1.046, 1.2), (-1.094, 1.036, 1.2), (-1.112, 1.027, 1.2), (-1.129, 1.017, 1.2), (-1.144, 1.007, 1.2), (-1.157, 0.9965, 1.2), (-1.168, 0.9862, 1.2), (-1.178, 0.9758, 1.2), (-1.186, 0.9653, 1.2), (-1.192, 0.9548, 1.2), (-1.196, 0.9443, 1.2), (-1.199, 0.9337, 1.2), (-0.006975, 1.2, -1.2), (1.2, 0.9231, -1.2), (0.03926, 1.2, -1.2), (0.08542, 1.199, -1.2), (0.1314, 1.198, -1.2), (0.1773, 1.197, -1.2), (0.2228, 1.195, -1.2), (0.268, 1.193, -1.2), (0.3129, 1.19, -1.2), (0.3572, 1.187, -1.2), (0.401, 1.184, -1.2), (0.4442, 1.18, -1.2), (0.4868, 1.176, -1.2), (0.5286, 1.171, -1.2), (0.5696, 1.166, -1.2), (0.6098, 1.161, -1.2), (0.6491, 1.156, -1.2), (0.6874, 1.15, -1.2), (0.7247, 1.143, -1.2), (0.761, 1.137, -1.2), (0.7961, 1.13, -1.2), (0.83, 1.123, -1.2), (0.8627, 1.115, -1.2), (0.8941, 1.107, -1.2), (0.9242, 1.099, -1.2), (0.9529, 1.091, -1.2), (0.9802, 1.082, -1.2), (1.006, 1.074, -1.2), (1.031, 1.065, -1.2), (1.053, 1.055, -1.2), (1.075, 1.046, -1.2), (1.094, 1.036, -1.2), (1.112, 1.027, -1.2), (1.129, 1.017, -1.2), (1.144, 1.007, -1.2), (1.157, 0.9965, -1.2), (1.168, 0.9862, -1.2), (1.178, 0.9758, -1.2), (1.186, 0.9653, -1.2), (1.192, 0.9548, -1.2), (1.196, 0.9443, -1.2), (1.199, 0.9337, -1.2), (1.2, 0.9231, 1.2), (-0.006975, 1.2, 1.2), (1.199, 0.9337, 1.2), (1.196, 0.9443, 1.2), (1.192, 0.9548, 1.2), (1.186, 0.9653, 1.2), (1.178, 0.9758, 1.2), (1.168, 0.9862, 1.2), (1.157, 0.9965, 1.2), (1.144, 1.007, 1.2), (1.129, 1.017, 1.2), (1.112, 1.027, 1.2), (1.094, 1.036, 1.2), (1.075, 1.046, 1.2), (1.053, 1.055, 1.2), (1.031, 1.065, 1.2), (1.006, 1.074, 1.2), (0.9802, 1.082, 1.2), (0.9529, 1.091, 1.2), (0.9242, 1.099, 1.2), (0.8941, 1.107, 1.2), (0.8627, 1.115, 1.2), (0.83, 1.123, 1.2), (0.7961, 1.13, 1.2), (0.761, 1.137, 1.2), (0.7247, 1.143, 1.2), (0.6874, 1.15, 1.2), (0.6491, 1.156, 1.2), (0.6098, 1.161, 1.2), (0.5696, 1.166, 1.2), (0.5286, 1.171, 1.2), (0.4868, 1.176, 1.2), (0.4442, 1.18, 1.2), (0.401, 1.184, 1.2), (0.3572, 1.187, 1.2), (0.3129, 1.19, 1.2), (0.268, 1.193, 1.2), (0.2228, 1.195, 1.2), (0.1773, 1.197, 1.2), (0.1314, 1.198, 1.2), (0.08542, 1.199, 1.2), (0.03926, 1.2, 1.2)], [], [(134, 136, 137, 138, 139, 140, 141, 142, 143, 144, 145, 146, 147, 148, 149, 150, 151, 152, 153, 154, 155, 156, 157, 158, 159, 160, 161, 162, 163, 164, 165, 166, 167, 168, 169, 170, 171, 172, 173, 174, 175, 135, 50, 52, 53, 54, 55, 56, 57, 58, 59, 60, 61, 62, 63, 64, 65, 66, 67, 68, 69, 70, 71, 72, 73, 74, 75, 76, 77, 78, 79, 80, 81, 82, 83, 84, 85, 86, 87, 88, 89, 90, 91, 51, 5, 7), (8, 10, 11, 12, 13, 14, 15, 16, 17, 18, 19, 20, 21, 22, 23, 24, 25, 26, 27, 28, 29, 30, 31, 32, 33, 34, 35, 36, 37, 38, 39, 40, 41, 42, 43, 44, 45, 46, 47, 48, 49, 9, 92, 94, 95, 96, 97, 98, 99, 100, 101, 102, 103, 104, 105, 106, 107, 108, 109, 110, 111, 112, 113, 114, 115, 116, 117, 118, 119, 120, 121, 122, 123, 124, 125, 126, 127, 128, 129, 130, 131, 132, 133, 93, 6, 4), (6, 7, 3, 2), (2, 3, 1, 0), (4, 6, 2, 0), (7, 5, 1, 3), (93, 134, 7, 6), (4, 5, 51, 8), (0, 1, 5, 4), (50, 9, 49, 52), (52, 49, 48, 53), (53, 48, 47, 54), (54, 47, 46, 55), (55, 46, 45, 56), (56, 45, 44, 57), (57, 44, 43, 58), (58, 43, 42, 59), (59, 42, 41, 60), (60, 41, 40, 61), (61, 40, 39, 62), (62, 39, 38, 63), (63, 38, 37, 64), (64, 37, 36, 65), (65, 36, 35, 66), (66, 35, 34, 67), (67, 34, 33, 68), (68, 33, 32, 69), (69, 32, 31, 70), (70, 31, 30, 71), (71, 30, 29, 72), (72, 29, 28, 73), (73, 28, 27, 74), (74, 27, 26, 75), (75, 26, 25, 76), (76, 25, 24, 77), (77, 24, 23, 78), (78, 23, 22, 79), (79, 22, 21, 80), (80, 21, 20, 81), (81, 20, 19, 82), (82, 19, 18, 83), (83, 18, 17, 84), (84, 17, 16, 85), (85, 16, 15, 86), (86, 15, 14, 87), (87, 14, 13, 88), (88, 13, 12, 89), (89, 12, 11, 90), (90, 11, 10, 91), (91, 10, 8, 51), (134, 93, 133, 136), (136, 133, 132, 137), (137, 132, 131, 138), (138, 131, 130, 139), (139, 130, 129, 140), (140, 129, 128, 141), (141, 128, 127, 142), (142, 127, 126, 143), (143, 126, 125, 144), (144, 125, 124, 145), (145, 124, 123, 146), (146, 123, 122, 147), (147, 122, 121, 148), (148, 121, 120, 149), (149, 120, 119, 150), (150, 119, 118, 151), (151, 118, 117, 152), (152, 117, 116, 153), (153, 116, 115, 154), (154, 115, 114, 155), (155, 114, 113, 156), (156, 113, 112, 157), (157, 112, 111, 158), (158, 111, 110, 159), (159, 110, 109, 160), (160, 109, 108, 161), (161, 108, 107, 162), (162, 107, 106, 163), (163, 106, 105, 164), (164, 105, 104, 165), (165, 104, 103, 166), (166, 103, 102, 167), (167, 102, 101, 168), (168, 101, 100, 169), (169, 100, 99, 170), (170, 99, 98, 171), (171, 98, 97, 172), (172, 97, 96, 173), (173, 96, 95, 174), (174, 95, 94, 175), (175, 94, 92, 135), (9, 50, 135, 92)])
_uv = me_cube_005.uv_layers.new(name='UVMap')
_uv.uv.foreach_set('vector', [0.625, 0.5288, 0.6251, 0.5277, 0.6254, 0.5266, 0.6258, 0.5255, 0.6265, 0.5244, 0.6273, 0.5234, 0.6283, 0.5223, 0.6295, 0.5212, 0.6309, 0.5201, 0.6324, 0.5191, 0.6341, 0.5181, 0.636, 0.517, 0.6381, 0.516, 0.6403, 0.5151, 0.6427, 0.5141, 0.6452, 0.5132, 0.6479, 0.5123, 0.6507, 0.5114, 0.6537, 0.5105, 0.6569, 0.5097, 0.6601, 0.5088, 0.6635, 0.5081, 0.6671, 0.5073, 0.6707, 0.5066, 0.6745, 0.5059, 0.6784, 0.5053, 0.6824, 0.5046, 0.6865, 0.5041, 0.6907, 0.5035, 0.6949, 0.503, 0.6993, 0.5025, 0.7037, 0.5021, 0.7082, 0.5017, 0.7128, 0.5013, 0.7174, 0.501, 0.7221, 0.5008, 0.7268, 0.5005, 0.7315, 0.5003, 0.7363, 0.5002, 0.7411, 0.5001, 0.7459, 0.5, 0.7507, 0.5, 0.7493, 0.5, 0.7541, 0.5, 0.7589, 0.5001, 0.7637, 0.5002, 0.7685, 0.5003, 0.7732, 0.5005, 0.7779, 0.5008, 0.7826, 0.501, 0.7872, 0.5013, 0.7918, 0.5017, 0.7963, 0.5021, 0.8007, 0.5025, 0.8051, 0.503, 0.8093, 0.5035, 0.8135, 0.5041, 0.8176, 0.5046, 0.8216, 0.5053, 0.8255, 0.5059, 0.8293, 0.5066, 0.8329, 0.5073, 0.8365, 0.5081, 0.8399, 0.5088, 0.8431, 0.5097, 0.8463, 0.5105, 0.8493, 0.5114, 0.8521, 0.5123, 0.8548, 0.5132, 0.8573, 0.5141, 0.8597, 0.5151, 0.8619, 0.516, 0.864, 0.517, 0.8659, 0.5181, 0.8676, 0.5191, 0.8691, 0.5201, 0.8705, 0.5212, 0.8717, 0.5223, 0.8727, 0.5234, 0.8735, 0.5244, 0.8742, 0.5255, 0.8746, 0.5266, 0.8749, 0.5277, 0.875, 0.5288, 0.875, 0.5288, 0.625, 0.5288, 0.125, 0.5288, 0.1251, 0.5277, 0.1254, 0.5266, 0.1258, 0.5255, 0.1265, 0.5244, 0.1273, 0.5234, 0.1283, 0.5223, 0.1295, 0.5212, 0.1309, 0.5201, 0.1324, 0.5191, 0.1341, 0.5181, 0.136, 0.517, 0.1381, 0.516, 0.1403, 0.5151, 0.1427, 0.5141, 0.1452, 0.5132, 0.1479, 0.5123, 0.1507, 0.5114, 0.1537, 0.5105, 0.1569, 0.5097, 0.1601, 0.5088, 0.1635, 0.5081, 0.1671, 0.5073, 0.1707, 0.5066, 0.1745, 0.5059, 0.1784, 0.5053, 0.1824, 0.5046, 0.1865, 0.5041, 0.1907, 0.5035, 0.1949, 0.503, 0.1993, 0.5025, 0.2037, 0.5021, 0.2082, 0.5017, 0.2128, 0.5013, 0.2174, 0.501, 0.2221, 0.5008, 0.2268, 0.5005, 0.2315, 0.5003, 0.2363, 0.5002, 0.2411, 0.5001, 0.2459, 0.5, 0.2507, 0.5, 0.2493, 0.5, 0.2541, 0.5, 0.2589, 0.5001, 0.2637, 0.5002, 0.2685, 0.5003, 0.2732, 0.5005, 0.2779, 0.5008, 0.2826, 0.501, 0.2872, 0.5013, 0.2918, 0.5017, 0.2963, 0.5021, 0.3007, 0.5025, 0.3051, 0.503, 0.3093, 0.5035, 0.3135, 0.5041, 0.3176, 0.5046, 0.3216, 0.5053, 0.3255, 0.5059, 0.3293, 0.5066, 0.3329, 0.5073, 0.3365, 0.5081, 0.3399, 0.5088, 0.3431, 0.5097, 0.3463, 0.5105, 0.3493, 0.5114, 0.3521, 0.5123, 0.3548, 0.5132, 0.3573, 0.5141, 0.3597, 0.5151, 0.3619, 0.516, 0.364, 0.517, 0.3659, 0.5181, 0.3676, 0.5191, 0.3691, 0.5201, 0.3705, 0.5212, 0.3717, 0.5223, 0.3727, 0.5234, 0.3735, 0.5244, 0.3742, 0.5255, 0.3746, 0.5266, 0.3749, 0.5277, 0.375, 0.5288, 0.375, 0.5288, 0.125, 0.5288, 0.375, 0.5288, 0.625, 0.5288, 0.625, 0.75, 0.375, 0.75, 0.375, 0.75, 0.625, 0.75, 0.625, 1.0, 0.375, 1.0, 0.125, 0.5288, 0.375, 0.5288, 0.375, 0.75, 0.125, 0.75, 0.625, 0.5288, 0.875, 0.5288, 0.875, 0.75, 0.625, 0.75, 0.375, 0.5288, 0.625, 0.5288, 0.625, 0.5288, 0.375, 0.5288, 0.375, 0.2212, 0.625, 0.2212, 0.625, 0.2212, 0.375, 0.2212, 0.375, 0.0, 0.625, 0.0, 0.625, 0.2212, 0.375, 0.2212, 0.625, 0.3757, 0.375, 0.3757, 0.375, 0.3709, 0.625, 0.3709, 0.625, 0.3709, 0.375, 0.3709, 0.375, 0.3661, 0.625, 0.3661, 0.625, 0.3661, 0.375, 0.3661, 0.375, 0.3613, 0.625, 0.3613, 0.625, 0.3613, 0.375, 0.3613, 0.375, 0.3565, 0.625, 0.3565, 0.625, 0.3565, 0.375, 0.3565, 0.375, 0.3518, 0.625, 0.3518, 0.625, 0.3518, 0.375, 0.3518, 0.375, 0.3471, 0.625, 0.3471, 0.625, 0.3471, 0.375, 0.3471, 0.375, 0.3424, 0.625, 0.3424, 0.625, 0.3424, 0.375, 0.3424, 0.375, 0.3378, 0.625, 0.3378, 0.625, 0.3378, 0.375, 0.3378, 0.375, 0.3332, 0.625, 0.3332, 0.625, 0.3332, 0.375, 0.3332, 0.375, 0.3287, 0.625, 0.3287, 0.625, 0.3287, 0.375, 0.3287, 0.375, 0.3243, 0.625, 0.3243, 0.625, 0.3243, 0.375, 0.3243, 0.375, 0.3199, 0.625, 0.3199, 0.625, 0.3199, 0.375, 0.3199, 0.375, 0.3157, 0.625, 0.3157, 0.625, 0.3157, 0.375, 0.3157, 0.375, 0.3115, 0.625, 0.3115, 0.625, 0.3115, 0.375, 0.3115, 0.375, 0.3074, 0.625, 0.3074, 0.625, 0.3074, 0.375, 0.3074, 0.375, 0.3034, 0.625, 0.3034, 0.625, 0.3034, 0.375, 0.3034, 0.375, 0.2995, 0.625, 0.2995, 0.625, 0.2995, 0.375, 0.2995, 0.375, 0.2957, 0.625, 0.2957, 0.625, 0.2957, 0.375, 0.2957, 0.375, 0.2921, 0.625, 0.2921, 0.625, 0.2921, 0.375, 0.2921, 0.375, 0.2885, 0.625, 0.2885, 0.625, 0.2885, 0.375, 0.2885, 0.375, 0.2412, 0.625, 0.2412, 0.625, 0.2412, 0.375, 0.2412, 0.375, 0.2403, 0.625, 0.2403, 0.625, 0.2403, 0.375, 0.2403, 0.375, 0.2395, 0.625, 0.2395, 0.625, 0.2395, 0.375, 0.2395, 0.375, 0.2386, 0.625, 0.2386, 0.625, 0.2386, 0.375, 0.2386, 0.375, 0.2377, 0.625, 0.2377, 0.625, 0.2377, 0.375, 0.2377, 0.375, 0.2368, 0.625, 0.2368, 0.625, 0.2368, 0.375, 0.2368, 0.375, 0.2359, 0.625, 0.2359, 0.625, 0.2359, 0.375, 0.2359, 0.375, 0.2349, 0.625, 0.2349, 0.625, 0.2349, 0.375, 0.2349, 0.375, 0.234, 0.625, 0.234, 0.625, 0.234, 0.375, 0.234, 0.375, 0.233, 0.625, 0.233, 0.625, 0.233, 0.375, 0.233, 0.375, 0.2319, 0.625, 0.2319, 0.625, 0.2319, 0.375, 0.2319, 0.375, 0.2309, 0.625, 0.2309, 0.625, 0.2309, 0.375, 0.2309, 0.375, 0.2299, 0.625, 0.2299, 0.625, 0.2299, 0.375, 0.2299, 0.375, 0.2288, 0.625, 0.2288, 0.625, 0.2288, 0.375, 0.2288, 0.375, 0.2277, 0.625, 0.2277, 0.625, 0.2277, 0.375, 0.2277, 0.375, 0.2266, 0.625, 0.2266, 0.625, 0.2266, 0.375, 0.2266, 0.375, 0.2256, 0.625, 0.2256, 0.625, 0.2256, 0.375, 0.2256, 0.375, 0.2245, 0.625, 0.2245, 0.625, 0.2245, 0.375, 0.2245, 0.375, 0.2234, 0.625, 0.2234, 0.625, 0.2234, 0.375, 0.2234, 0.375, 0.2223, 0.625, 0.2223, 0.625, 0.2223, 0.375, 0.2223, 0.375, 0.2212, 0.625, 0.2212, 0.625, 0.5288, 0.375, 0.5288, 0.375, 0.5277, 0.625, 0.5277, 0.625, 0.5277, 0.375, 0.5277, 0.375, 0.5266, 0.625, 0.5266, 0.625, 0.5266, 0.375, 0.5266, 0.375, 0.5255, 0.625, 0.5255, 0.625, 0.5255, 0.375, 0.5255, 0.375, 0.5244, 0.625, 0.5244, 0.625, 0.5244, 0.375, 0.5244, 0.375, 0.5234, 0.625, 0.5234, 0.625, 0.5234, 0.375, 0.5234, 0.375, 0.5223, 0.625, 0.5223, 0.625, 0.5223, 0.375, 0.5223, 0.375, 0.5212, 0.625, 0.5212, 0.625, 0.5212, 0.375, 0.5212, 0.375, 0.5201, 0.625, 0.5201, 0.625, 0.5201, 0.375, 0.5201, 0.375, 0.5191, 0.625, 0.5191, 0.625, 0.5191, 0.375, 0.5191, 0.375, 0.5181, 0.625, 0.5181, 0.625, 0.5181, 0.375, 0.5181, 0.375, 0.517, 0.625, 0.517, 0.625, 0.517, 0.375, 0.517, 0.375, 0.516, 0.625, 0.516, 0.625, 0.516, 0.375, 0.516, 0.375, 0.5151, 0.625, 0.5151, 0.625, 0.5151, 0.375, 0.5151, 0.375, 0.5141, 0.625, 0.5141, 0.625, 0.5141, 0.375, 0.5141, 0.375, 0.5132, 0.625, 0.5132, 0.625, 0.5132, 0.375, 0.5132, 0.375, 0.5123, 0.625, 0.5123, 0.625, 0.5123, 0.375, 0.5123, 0.375, 0.5114, 0.625, 0.5114, 0.625, 0.5114, 0.375, 0.5114, 0.375, 0.5105, 0.625, 0.5105, 0.625, 0.5105, 0.375, 0.5105, 0.375, 0.5097, 0.625, 0.5097, 0.625, 0.5097, 0.375, 0.5097, 0.375, 0.5088, 0.625, 0.5088, 0.625, 0.5088, 0.375, 0.5088, 0.375, 0.4615, 0.625, 0.4615, 0.625, 0.4615, 0.375, 0.4615, 0.375, 0.4579, 0.625, 0.4579, 0.625, 0.4579, 0.375, 0.4579, 0.375, 0.4543, 0.625, 0.4543, 0.625, 0.4543, 0.375, 0.4543, 0.375, 0.4505, 0.625, 0.4505, 0.625, 0.4505, 0.375, 0.4505, 0.375, 0.4466, 0.625, 0.4466, 0.625, 0.4466, 0.375, 0.4466, 0.375, 0.4426, 0.625, 0.4426, 0.625, 0.4426, 0.375, 0.4426, 0.375, 0.4385, 0.625, 0.4385, 0.625, 0.4385, 0.375, 0.4385, 0.375, 0.4343, 0.625, 0.4343, 0.625, 0.4343, 0.375, 0.4343, 0.375, 0.4301, 0.625, 0.4301, 0.625, 0.4301, 0.375, 0.4301, 0.375, 0.4257, 0.625, 0.4257, 0.625, 0.4257, 0.375, 0.4257, 0.375, 0.4213, 0.625, 0.4213, 0.625, 0.4213, 0.375, 0.4213, 0.375, 0.4168, 0.625, 0.4168, 0.625, 0.4168, 0.375, 0.4168, 0.375, 0.4122, 0.625, 0.4122, 0.625, 0.4122, 0.375, 0.4122, 0.375, 0.4076, 0.625, 0.4076, 0.625, 0.4076, 0.375, 0.4076, 0.375, 0.4029, 0.625, 0.4029, 0.625, 0.4029, 0.375, 0.4029, 0.375, 0.3982, 0.625, 0.3982, 0.625, 0.3982, 0.375, 0.3982, 0.375, 0.3935, 0.625, 0.3935, 0.625, 0.3935, 0.375, 0.3935, 0.375, 0.3887, 0.625, 0.3887, 0.625, 0.3887, 0.375, 0.3887, 0.375, 0.3839, 0.625, 0.3839, 0.625, 0.3839, 0.375, 0.3839, 0.375, 0.3791, 0.625, 0.3791, 0.625, 0.3791, 0.375, 0.3791, 0.375, 0.3743, 0.625, 0.3743, 0.375, 0.3757, 0.625, 0.3757, 0.625, 0.3743, 0.375, 0.3743])
me_cube_005.update()
me_cube_006 = bpy.data.meshes.new('Cube.006')
me_cube_006.from_pydata([(-1.2, 2.608, -1.2), (-1.2, 2.608, 1.2), (-1.2, 5.008, -1.2), (-1.2, 5.008, 1.2), (1.2, 2.608, -1.2), (1.2, 2.608, 1.2), (1.2, 5.008, -1.2), (1.2, 5.008, 1.2)], [], [(0, 1, 3, 2), (2, 3, 7, 6), (6, 7, 5, 4), (4, 5, 1, 0), (2, 6, 4, 0)])
_uv = me_cube_006.uv_layers.new(name='UVMap')
_uv.uv.foreach_set('vector', [0.375, 0.0, 0.625, 0.0, 0.625, 0.25, 0.375, 0.25, 0.375, 0.25, 0.625, 0.25, 0.625, 0.5, 0.375, 0.5, 0.375, 0.5, 0.625, 0.5, 0.625, 0.75, 0.375, 0.75, 0.375, 0.75, 0.625, 0.75, 0.625, 1.0, 0.375, 1.0, 0.125, 0.5, 0.375, 0.5, 0.375, 0.75, 0.125, 0.75])
me_cube_006.update()
arm_armature = bpy.data.armatures.new('Armature')  # bones are not reproduced

# ---- objects
ob_light = bpy.data.objects.new('Light', light_light)
ob_camera = bpy.data.objects.new('Camera', cam_camera)
ob_cylinder = bpy.data.objects.new('Cylinder', me_cylinder)
ob_cube = bpy.data.objects.new('Cube', me_cube_001)
ob_plane = bpy.data.objects.new('Plane', me_plane)
ob_cube_001 = bpy.data.objects.new('Cube.001', me_cube_002)
ob_cylinder_001 = bpy.data.objects.new('Cylinder.001', me_cylinder_001)
ob_cylinder_002 = bpy.data.objects.new('Cylinder.002', me_cylinder_002)
ob_armature = bpy.data.objects.new('Armature', arm_armature)
ob_cube_002 = bpy.data.objects.new('Cube.002', me_cube_003)
ob_cube_003 = bpy.data.objects.new('Cube.003', me_cube_005)
ob_cube_004 = bpy.data.objects.new('Cube.004', me_cube_006)

# ---- transforms, parenting, visibility, modifiers, constraints
ob_light.location = (4.076, 1.005, 5.904)
ob_light.rotation_euler = (0.6503, 0.05522, 1.866)
ob_light.lock_rotations_4d = False
ob_light.empty_display_type = 'ARROWS'
ob_light.color = (0.0, 0.0, 0.0, 0.0)
ob_light.lineart.crease_threshold = 0.0
ob_camera.location = (7.359, -6.926, 4.958)
ob_camera.rotation_euler = (1.109, 0.0, 0.8149)
ob_camera.lock_rotations_4d = False
ob_camera.empty_display_type = 'ARROWS'
ob_camera.color = (0.0, 0.0, 0.0, 0.0)
ob_camera.display_type = 'WIRE'
ob_camera.lineart.crease_threshold = 0.0
ob_cylinder.location = (1.844, 3.569, -0.4918)
_m = ob_cylinder.modifiers.new('Array', 'ARRAY')
_m.relative_offset_displace = (4.3, 0.0, 0.0)
ob_cube.location = (3.135, 8.689, -2.074)
_m = ob_cube.modifiers.new('Solidify', 'SOLIDIFY')
_m.thickness = 0.37
_m = ob_cube.modifiers.new('Bevel', 'BEVEL')
_m.width = 0.18
_m.width_pct = 0.18
_m.segments = 4
_m.angle_limit = 0.5149
ob_plane.location = (4.642, 0.446, -4.733)
_m = ob_plane.modifiers.new('Mirror', 'MIRROR')
_m.use_axis = (True, True, True)
ob_cube_001.location = (0.0, 12.33, 0.0)
_m = ob_cube_001.modifiers.new('Solidify', 'SOLIDIFY')
_m.thickness = 0.28
_m = ob_cube_001.modifiers.new('Bevel', 'BEVEL')
_m.segments = 7
_m = ob_cube_001.modifiers.new('Array', 'ARRAY')
_m = ob_cube_001.modifiers.new('Mirror', 'MIRROR')
_m.use_axis = (True, True, False)
ob_cylinder_001.parent = ob_armature
ob_cylinder_001.matrix_parent_inverse = Matrix(((1.0, 2.384e-07, -0.0, 2.224e-06), (-0.0, 0.0, 1.0, -7.367), (2.384e-07, -1.0, 0.0, -9.326), (-0.0, 0.0, -0.0, 1.0)))
ob_cylinder_001.location = (0.0, -9.326, 0.0)
ob_cylinder_002.parent = ob_armature
ob_cylinder_002.matrix_parent_inverse = Matrix(((0.9493, 0.0377, 0.3121, -1.948), (-0.3121, 0.232, 0.9213, -10.69), (-0.0377, -0.972, 0.232, -10.77), (0.0, -0.0, -0.0, 1.0)))
ob_cylinder_002.location = (0.3376, -9.814, 5.516)
ob_cylinder_002.rotation_euler = (-0.2196, -0.3381, 0.1333)
ob_armature.location = (0.0, -9.326, 0.5412)
ob_cube_002.location = (-11.21, 16.06, 7.317)
_m = ob_cube_002.modifiers.new('Solidify', 'SOLIDIFY')
_m.thickness = 0.42
_m = ob_cube_002.modifiers.new('Bevel', 'BEVEL')
_m.width = 0.13
_m.width_pct = 0.13
_m.segments = 14
_m = ob_cube_002.modifiers.new('Array', 'ARRAY')
_m.relative_offset_displace = (0.9, 0.0, 0.0)
_m = ob_cube_002.modifiers.new('Mirror', 'MIRROR')
_m.use_axis = (True, True, False)
ob_cube_003.location = (2.05, 17.61, 7.317)
ob_cube_003.scale = (1.0, 3.15, 0.1106)
ob_cube_004.location = (-2.492, -4.467, 14.58)
_m = ob_cube_004.modifiers.new('Solidify', 'SOLIDIFY')
_m.thickness = 0.57
_m = ob_cube_004.modifiers.new('Bevel', 'BEVEL')
_m.width = 0.19
_m.width_pct = 0.19
_m.segments = 11
_m = ob_cube_004.modifiers.new('Array', 'ARRAY')
_m = ob_cube_004.modifiers.new('Mirror', 'MIRROR')
_m.use_axis = (True, True, False)

# ---- collection membership
col_collection.objects.link(ob_light)
col_collection.objects.link(ob_camera)
col_collection.objects.link(ob_cylinder)
col_collection.objects.link(ob_cube)
col_collection.objects.link(ob_plane)
col_collection.objects.link(ob_cube_001)
col_collection.objects.link(ob_cylinder_001)
col_collection.objects.link(ob_cylinder_002)
col_collection.objects.link(ob_armature)
col_collection.objects.link(ob_cube_002)
col_collection.objects.link(ob_cube_003)
col_collection.objects.link(ob_cube_004)

# ---- scene / render settings (as saved in the file)
scene.camera = ob_camera
scene.frame_start = 1; scene.frame_end = 250; scene.frame_set(1)
scene.render.engine = 'BLENDER_EEVEE_NEXT'
scene.cycles.sampling_pattern = 'TABULATED_SOBOL'
scene.eevee.ray_tracing_options.trace_max_roughness = 0.0
bpy.context.view_layer.update()
